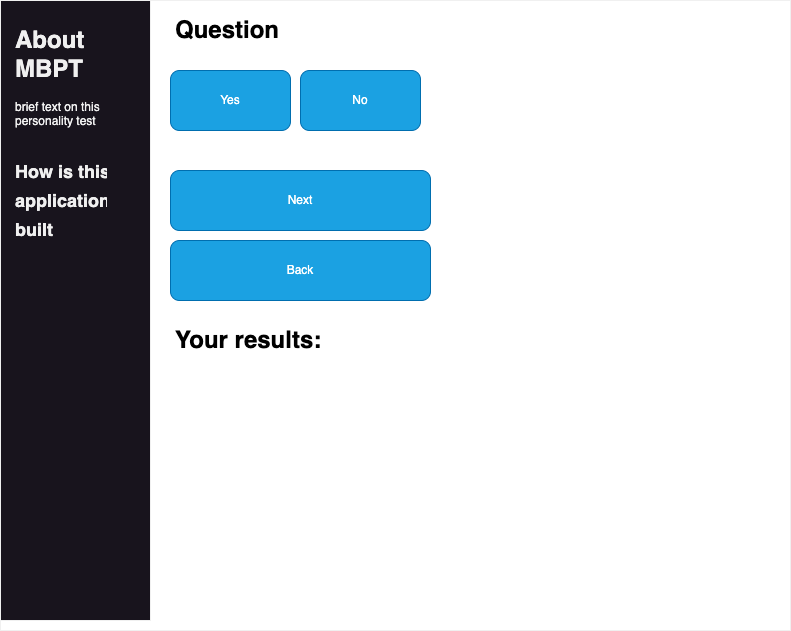

The diagram above was exported from draw.io. Its source (the exported page's mxGraphModel, read from the mxfile embedded in the PNG):
<mxGraphModel dx="1114" dy="1125" grid="1" gridSize="10" guides="1" tooltips="1" connect="1" arrows="1" fold="1" page="1" pageScale="1" pageWidth="850" pageHeight="1100" math="0" shadow="0">
  <root>
    <mxCell id="0" />
    <mxCell id="1" parent="0" />
    <mxCell id="OwfIcselWy-r7RGBufba-1" value="" style="rounded=0;whiteSpace=wrap;html=1;fillColor=#FFFFFF;" vertex="1" parent="1">
      <mxGeometry width="790" height="630" as="geometry" />
    </mxCell>
    <mxCell id="OwfIcselWy-r7RGBufba-2" value="" style="rounded=0;whiteSpace=wrap;html=1;" vertex="1" parent="1">
      <mxGeometry width="150" height="620" as="geometry" />
    </mxCell>
    <mxCell id="OwfIcselWy-r7RGBufba-3" value="&lt;h1&gt;About MBPT&lt;/h1&gt;&lt;p&gt;brief text on this personality test&lt;/p&gt;&lt;p&gt;&lt;br&gt;&lt;/p&gt;&lt;p&gt;&lt;br&gt;&lt;/p&gt;" style="text;html=1;strokeColor=none;fillColor=none;spacing=5;spacingTop=-20;whiteSpace=wrap;overflow=hidden;rounded=0;" vertex="1" parent="1">
      <mxGeometry x="10" y="20" width="100" height="120" as="geometry" />
    </mxCell>
    <mxCell id="OwfIcselWy-r7RGBufba-4" value="&lt;h1&gt;&lt;font style=&quot;font-size: 18px;&quot;&gt;How is this application built&lt;/font&gt;&lt;/h1&gt;" style="text;html=1;strokeColor=none;fillColor=none;spacing=5;spacingTop=-20;whiteSpace=wrap;overflow=hidden;rounded=0;" vertex="1" parent="1">
      <mxGeometry x="10" y="150" width="100" height="120" as="geometry" />
    </mxCell>
    <mxCell id="OwfIcselWy-r7RGBufba-5" value="&lt;h1&gt;&lt;font color=&quot;#000000&quot;&gt;Question&lt;/font&gt;&lt;/h1&gt;" style="text;html=1;strokeColor=none;fillColor=none;spacing=5;spacingTop=-20;whiteSpace=wrap;overflow=hidden;rounded=0;" vertex="1" parent="1">
      <mxGeometry x="170" y="10" width="120" height="50" as="geometry" />
    </mxCell>
    <mxCell id="OwfIcselWy-r7RGBufba-7" value="Yes" style="rounded=1;whiteSpace=wrap;html=1;fillColor=#1ba1e2;fontColor=#ffffff;strokeColor=#006EAF;" vertex="1" parent="1">
      <mxGeometry x="170" y="70" width="120" height="60" as="geometry" />
    </mxCell>
    <mxCell id="OwfIcselWy-r7RGBufba-8" value="No" style="rounded=1;whiteSpace=wrap;html=1;fillColor=#1ba1e2;fontColor=#ffffff;strokeColor=#006EAF;" vertex="1" parent="1">
      <mxGeometry x="300" y="70" width="120" height="60" as="geometry" />
    </mxCell>
    <mxCell id="OwfIcselWy-r7RGBufba-9" value="Back" style="rounded=1;whiteSpace=wrap;html=1;fillColor=#1ba1e2;fontColor=#ffffff;strokeColor=#006EAF;" vertex="1" parent="1">
      <mxGeometry x="170" y="240" width="260" height="60" as="geometry" />
    </mxCell>
    <mxCell id="OwfIcselWy-r7RGBufba-10" value="Next" style="rounded=1;whiteSpace=wrap;html=1;fillColor=#1ba1e2;fontColor=#ffffff;strokeColor=#006EAF;" vertex="1" parent="1">
      <mxGeometry x="170" y="170" width="260" height="60" as="geometry" />
    </mxCell>
    <mxCell id="OwfIcselWy-r7RGBufba-11" value="&lt;h1&gt;&lt;font color=&quot;#000000&quot;&gt;Your results:&amp;nbsp;&lt;/font&gt;&lt;/h1&gt;" style="text;html=1;strokeColor=none;fillColor=none;spacing=5;spacingTop=-20;whiteSpace=wrap;overflow=hidden;rounded=0;" vertex="1" parent="1">
      <mxGeometry x="170" y="320" width="330" height="50" as="geometry" />
    </mxCell>
  </root>
</mxGraphModel>